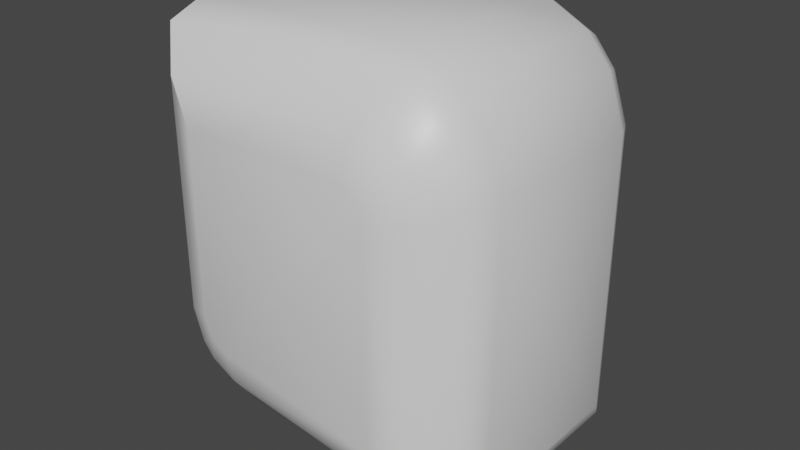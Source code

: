 # Source: Cloned.blend  (saved by Blender 2.91.10; exported with 4.5.12 LTS)
import bpy
from mathutils import Matrix  # noqa: F401  (used for matrix-valued properties, if any)

bpy.ops.wm.read_factory_settings(use_empty=True)
scene = bpy.context.scene
scene.name = 'Scene'

# ---- collections
col_collection = bpy.data.collections.new('Collection'); scene.collection.children.link(col_collection)

# ---- materials (node trees are filled in below, after node groups)
mat_material = bpy.data.materials.new('Material')
mat_material.alpha_threshold = 0.0
mat_material.use_transparent_shadow = False
mat_material.line_color = (0.0, 0.0, 0.0, 1.0)

# ---- node groups
ng_auto_smooth = bpy.data.node_groups.new('Auto Smooth', 'GeometryNodeTree')
_s = ng_auto_smooth.interface.new_socket(name='Geometry', in_out='OUTPUT', socket_type='NodeSocketGeometry')
_s = ng_auto_smooth.interface.new_socket(name='Geometry', in_out='INPUT', socket_type='NodeSocketGeometry')
_s = ng_auto_smooth.interface.new_socket(name='Angle', in_out='INPUT', socket_type='NodeSocketFloat')
_s.subtype = 'ANGLE'
_s.min_value = 0.0
_s.max_value = 3.142
ng_auto_smooth.is_modifier = True
_N = ng_auto_smooth.nodes; _L = ng_auto_smooth.links
n0 = _N.new('NodeGroupOutput'); n0.name = 'Group Output'; n0.location = (480, -100)
n1 = _N.new('NodeGroupInput'); n1.name = 'Group Input'; n1.location = (-420, -300)
n2 = _N.new('NodeGroupInput'); n2.name = 'Group Input.001'; n2.location = (-60, -100)
n3 = _N.new('GeometryNodeSetShadeSmooth'); n3.name = 'Set Shade Smooth'; n3.location = (120, -100)
n3.domain = 'EDGE'
n4 = _N.new('GeometryNodeSetShadeSmooth'); n4.name = 'Set Shade Smooth.001'; n4.location = (300, -100)
n5 = _N.new('GeometryNodeInputMeshEdgeAngle'); n5.name = 'Edge Angle'; n5.location = (-420, -220)
n6 = _N.new('GeometryNodeInputEdgeSmooth'); n6.name = 'Is Edge Smooth'; n6.location = (-60, -160)
n7 = _N.new('GeometryNodeInputShadeSmooth'); n7.name = 'Is Face Smooth'; n7.location = (-240, -340)
n8 = _N.new('FunctionNodeBooleanMath'); n8.name = 'Boolean Math'; n8.location = (-60, -220)
n9 = _N.new('FunctionNodeCompare'); n9.name = 'Compare'; n9.location = (-240, -180)
n9.operation = 'LESS_EQUAL'
_L.new(n5.outputs[0], n9.inputs[0])
_L.new(n4.outputs[0], n0.inputs[0])
_L.new(n1.outputs[1], n9.inputs[1])
_L.new(n9.outputs[0], n8.inputs[0])
_L.new(n7.outputs[0], n8.inputs[1])
_L.new(n2.outputs[0], n3.inputs[0])
_L.new(n6.outputs[0], n3.inputs[1])
_L.new(n3.outputs[0], n4.inputs[0])
_L.new(n8.outputs[0], n3.inputs[2])
n0.is_active_output = True

# ---- material node trees
mat_material.use_nodes = True; mat_material.node_tree.nodes.clear()
_N = mat_material.node_tree.nodes; _L = mat_material.node_tree.links
n0 = _N.new('ShaderNodeOutputMaterial'); n0.name = 'Material Output'; n0.location = (300, 300)
n1 = _N.new('ShaderNodeBsdfPrincipled'); n1.name = 'Principled BSDF'; n1.location = (10, 300)
n1.distribution = 'GGX'
n1.subsurface_method = 'BURLEY'
n1.inputs[2].default_value = 0.4
n1.inputs[3].default_value = 1.45
n1.inputs[27].default_value = (0.0, 0.0, 0.0, 1.0)
n1.inputs[28].default_value = 1.0
_L.new(n1.outputs[0], n0.inputs[0])
n0.is_active_output = True

# ---- world
world_world = bpy.data.worlds.new('World'); scene.world = world_world
world_world.use_nodes = True; world_world.node_tree.nodes.clear()
_N = world_world.node_tree.nodes; _L = world_world.node_tree.links
n0 = _N.new('ShaderNodeOutputWorld'); n0.name = 'World Output'; n0.location = (300, 300)
n1 = _N.new('ShaderNodeBackground'); n1.name = 'Background'; n1.location = (10, 300)
n1.inputs[0].default_value = (0.05088, 0.05088, 0.05088, 1.0)
_L.new(n1.outputs[0], n0.inputs[0])
n0.is_active_output = True
world_world.color = (0.05088, 0.05088, 0.05088)
world_world.use_sun_shadow = False
world_world.sun_shadow_jitter_overblur = 0.0

# ---- meshes
me_cube = bpy.data.meshes.new('Cube')
me_cube.from_pydata([(0.7246, 0.7385, 0.009435), (0.7246, -0.7385, 0.009435), (0.3648, 1.0, 0.3693), (0.5366, 0.9288, 0.1975), (0.3648, -1.0, 0.3693), (0.5366, -0.9288, 0.1975), (-0.9319, 0.9288, 1.666), (-0.76, 1.0, 1.494), (-0.9319, -0.9288, 1.666), (-0.76, -1.0, 1.494), (0.2194, 1.0, 1.494), (0.2536, 0.9288, 1.666), (0.2918, 0.7368, 1.858), (0.3065, 0.5624, 1.932), (0.3083, 1.0, 1.457), (0.4056, 0.9288, 1.603), (0.5562, 0.5624, 1.828), (0.5145, 0.7366, 1.766), (0.328, 1.0, 1.438), (0.4736, 0.9288, 1.535), (0.6366, 0.7366, 1.644), (0.6989, 0.5624, 1.685), (0.3648, 1.0, 1.349), (0.5366, 0.9288, 1.383), (0.8024, 0.5624, 1.436), (0.7286, 0.7368, 1.421), (0.3648, -1.0, 1.349), (0.5366, -0.9288, 1.383), (0.7286, -0.7368, 1.421), (0.8024, -0.5624, 1.436), (0.328, -1.0, 1.438), (0.4736, -0.9288, 1.535), (0.6989, -0.5624, 1.685), (0.6366, -0.7366, 1.644), (0.3083, -1.0, 1.457), (0.4056, -0.9288, 1.603), (0.5145, -0.7366, 1.766), (0.5562, -0.5624, 1.828), (0.2194, -1.0, 1.494), (0.2536, -0.9288, 1.666), (0.3065, -0.5624, 1.932), (0.2918, -0.7368, 1.858), (-0.6147, 1.0, 0.4982), (-0.6489, 0.9288, 0.3264), (-0.6871, 0.7368, 0.1344), (-0.7018, 0.5624, 0.06064), (-0.7036, 1.0, 0.535), (-0.8009, 0.9288, 0.3894), (-0.9514, 0.5624, 0.1641), (-0.9098, 0.7366, 0.2264), (-0.7232, 1.0, 0.5547), (-0.8689, 0.9288, 0.4574), (-1.032, 0.7366, 0.3485), (-1.094, 0.5624, 0.3068), (-0.76, 1.0, 0.6436), (-0.9319, 0.9288, 0.6094), (-1.198, 0.5624, 0.5565), (-1.124, 0.7368, 0.5712), (-0.76, -1.0, 0.6436), (-0.9319, -0.9288, 0.6094), (-1.124, -0.7368, 0.5712), (-1.198, -0.5624, 0.5565), (-0.7232, -1.0, 0.5547), (-0.8689, -0.9288, 0.4574), (-1.094, -0.5624, 0.3068), (-1.032, -0.7366, 0.3485), (-0.7036, -1.0, 0.535), (-0.8009, -0.9288, 0.3894), (-0.9098, -0.7366, 0.2264), (-0.9514, -0.5624, 0.1641), (-0.6147, -1.0, 0.4982), (-0.6489, -0.9288, 0.3264), (-0.7018, -0.5624, 0.06064), (-0.6871, -0.7368, 0.1344), (-1.108, 0.7474, 1.832), (-1.108, -0.7474, 1.832), (0.8024, 0.5624, 0.1105), (0.7716, 0.5624, 0.03617), (0.786, 0.6009, 0.055), (0.6979, 0.5624, -0.03752), (0.6235, 0.5624, -0.06832), (0.6791, 0.6009, -0.05196), (0.6235, -0.5624, -0.06832), (0.6979, -0.5624, -0.03752), (0.6791, -0.6009, -0.05196), (0.7716, -0.5624, 0.03617), (0.8024, -0.5624, 0.1105), (0.786, -0.6009, 0.055), (-1.198, 0.5624, 1.75), (-1.161, 0.5624, 1.833), (-1.093, 0.5624, 1.901), (-1.019, 0.5624, 1.932), (-1.019, -0.5624, 1.932), (-1.093, -0.5624, 1.901), (-1.161, -0.5624, 1.833), (-1.198, -0.5624, 1.75)], [], [(91, 13, 12, 74), (75, 41, 40, 92), (73, 1, 5, 71), (63, 59, 60, 65), (25, 0, 3, 23), (15, 11, 12, 17), (77, 85, 83, 79), (55, 51, 52, 57), (23, 19, 20, 25), (1, 73, 72, 82, 84), (49, 52, 51, 47), (45, 72, 69, 48), (65, 68, 67, 63), (61, 56, 53, 64), (13, 40, 37, 16), (47, 43, 44, 49), (35, 31, 33, 36), (29, 24, 21, 32), (31, 27, 28, 33), (48, 69, 64, 53), (17, 20, 19, 15), (16, 37, 32, 21), (42, 46, 50, 54, 7, 10, 14, 18, 22, 2), (39, 35, 36, 41), (75, 60, 59, 8), (4, 26, 30, 34, 38, 9, 58, 62, 66, 70), (8, 39, 41, 75), (71, 67, 68, 73), (74, 12, 11, 6), (81, 80, 45, 44, 0), (57, 74, 6, 55), (61, 95, 88, 56), (24, 76, 78, 0, 25), (27, 5, 1, 28), (46, 42, 43, 47), (45, 48, 49, 44), (70, 66, 67, 71), (69, 72, 73, 68), (62, 58, 59, 63), (61, 64, 65, 60), (54, 50, 51, 55), (53, 56, 57, 52), (14, 10, 11, 15), (13, 16, 17, 12), (38, 34, 35, 39), (37, 40, 41, 36), (30, 26, 27, 31), (29, 32, 33, 28), (22, 18, 19, 23), (21, 24, 25, 20), (42, 2, 3, 43), (48, 53, 52, 49), (50, 46, 47, 51), (7, 54, 55, 6), (10, 7, 6, 11), (16, 21, 20, 17), (18, 14, 15, 19), (2, 22, 23, 3), (34, 30, 31, 35), (32, 37, 36, 33), (9, 38, 39, 8), (26, 4, 5, 27), (4, 70, 71, 5), (58, 9, 8, 59), (64, 69, 68, 65), (66, 62, 63, 67), (76, 24, 29, 86), (28, 1, 87, 86, 29), (89, 94, 93, 90), (60, 75, 95, 61), (78, 77, 79, 81, 0), (45, 80, 82, 72), (56, 88, 74, 57), (84, 83, 85, 87, 1), (89, 90, 91, 74), (13, 91, 92, 40), (92, 93, 94, 75), (0, 44, 43, 3), (76, 77, 78), (79, 80, 81), (82, 83, 84), (85, 86, 87), (74, 88, 89), (95, 75, 94), (90, 93, 92, 91), (85, 77, 76, 86), (79, 83, 82, 80), (94, 89, 88, 95)])
me_cube.polygons.foreach_set('use_smooth', [True] * 88)
_uv = me_cube.uv_layers.new(name='UVMap')
_uv.uv.foreach_set('vector', [0.625, 0.2724, 0.625, 0.438, 0.6158, 0.4362, 0.6157, 0.2601, 0.6157, 0.9899, 0.6158, 0.8138, 0.625, 0.812, 0.623, 0.9846, 0.3842, 0.9362, 0.3848, 0.7598, 0.4082, 0.7832, 0.4082, 0.9314, 0.4246, 0.9589, 0.4436, 0.9668, 0.4388, 0.9908, 0.411, 0.9793, 0.5612, 0.5237, 0.3848, 0.5226, 0.4082, 0.4757, 0.5564, 0.4757, 0.5839, 0.4504, 0.5918, 0.4314, 0.6158, 0.4362, 0.6043, 0.464, 0.3842, 0.5547, 0.3842, 0.6953, 0.3658, 0.6953, 0.3658, 0.5547, 0.4436, 0.2832, 0.4246, 0.2911, 0.411, 0.2707, 0.4388, 0.2592, 0.5564, 0.4668, 0.5754, 0.4589, 0.589, 0.4793, 0.5612, 0.4908, 0.3581, 0.7079, 0.1888, 0.7079, 0.187, 0.6953, 0.3526, 0.6953, 0.3581, 0.6981, 0.3957, 0.286, 0.411, 0.2707, 0.4246, 0.2911, 0.4161, 0.2996, 0.187, 0.5547, 0.187, 0.6953, 0.1558, 0.6953, 0.1558, 0.5547, 0.411, 0.9793, 0.3957, 0.964, 0.4161, 0.9504, 0.4246, 0.9589, 0.125, 0.6953, 0.125, 0.5547, 0.1379, 0.5547, 0.1379, 0.6953, 0.687, 0.5547, 0.687, 0.6953, 0.6428, 0.6953, 0.6428, 0.5547, 0.4161, 0.2996, 0.4082, 0.3186, 0.3842, 0.3138, 0.3957, 0.286, 0.5839, 0.7996, 0.5754, 0.7911, 0.589, 0.7707, 0.6043, 0.786, 0.563, 0.6953, 0.563, 0.5547, 0.6072, 0.5547, 0.6072, 0.6953, 0.5754, 0.7911, 0.5564, 0.7832, 0.5612, 0.7592, 0.589, 0.7707, 0.1558, 0.5547, 0.1558, 0.6953, 0.1379, 0.6953, 0.1379, 0.5547, 0.6043, 0.464, 0.589, 0.4793, 0.5754, 0.4589, 0.5839, 0.4504, 0.6428, 0.5547, 0.6428, 0.6953, 0.6072, 0.6953, 0.6072, 0.5547, 0.4297, 0.3229, 0.4343, 0.3118, 0.4368, 0.3093, 0.4479, 0.3047, 0.5703, 0.3047, 0.5703, 0.4271, 0.5657, 0.4382, 0.5632, 0.4407, 0.5521, 0.4453, 0.4297, 0.4453, 0.5918, 0.8186, 0.5839, 0.7996, 0.6043, 0.786, 0.6158, 0.8138, 0.6091, 0.9907, 0.4388, 0.9908, 0.4436, 0.9668, 0.5918, 0.9668, 0.4297, 0.8047, 0.5521, 0.8047, 0.5632, 0.8093, 0.5657, 0.8118, 0.5703, 0.8229, 0.5703, 0.9453, 0.4479, 0.9453, 0.4368, 0.9407, 0.4343, 0.9382, 0.4297, 0.9271, 0.5918, 0.9668, 0.5918, 0.8186, 0.6158, 0.8138, 0.6119, 0.9869, 0.4082, 0.9314, 0.4161, 0.9504, 0.3957, 0.964, 0.3842, 0.9362, 0.6157, 0.2601, 0.6158, 0.4362, 0.5918, 0.4314, 0.5918, 0.2832, 0.3581, 0.5519, 0.3526, 0.5547, 0.187, 0.5547, 0.1888, 0.5421, 0.3581, 0.5421, 0.4388, 0.2263, 0.6119, 0.2341, 0.5918, 0.2743, 0.4436, 0.2743, 0.437, 0.0547, 0.6023, 0.0547, 0.6023, 0.1953, 0.437, 0.1953, 0.563, 0.5547, 0.3974, 0.5547, 0.3904, 0.5478, 0.3851, 0.5236, 0.5612, 0.5237, 0.5564, 0.7743, 0.4082, 0.7743, 0.3851, 0.7264, 0.5612, 0.7263, 0.4343, 0.3118, 0.4297, 0.3229, 0.4082, 0.3186, 0.4161, 0.2996, 0.187, 0.5547, 0.1558, 0.5547, 0.1575, 0.5421, 0.1853, 0.5421, 0.4297, 0.9271, 0.4343, 0.9382, 0.4161, 0.9504, 0.4082, 0.9314, 0.1558, 0.6953, 0.187, 0.6953, 0.1853, 0.7079, 0.1575, 0.7079, 0.4368, 0.9407, 0.4479, 0.9453, 0.4436, 0.9668, 0.4246, 0.9589, 0.125, 0.6953, 0.1379, 0.6953, 0.1372, 0.7079, 0.1257, 0.7079, 0.4479, 0.3047, 0.4368, 0.3093, 0.4246, 0.2911, 0.4436, 0.2832, 0.1379, 0.5547, 0.125, 0.5547, 0.1257, 0.5421, 0.1372, 0.5421, 0.5657, 0.4382, 0.5703, 0.4271, 0.5918, 0.4314, 0.5839, 0.4504, 0.625, 0.438, 0.6121, 0.4692, 0.6043, 0.464, 0.6158, 0.4362, 0.5703, 0.8229, 0.5657, 0.8118, 0.5839, 0.7996, 0.5918, 0.8186, 0.6121, 0.7808, 0.625, 0.812, 0.6158, 0.8138, 0.6043, 0.786, 0.5632, 0.8093, 0.5521, 0.8047, 0.5564, 0.7832, 0.5754, 0.7911, 0.563, 0.75, 0.5942, 0.7629, 0.589, 0.7707, 0.5612, 0.7592, 0.5521, 0.4453, 0.5632, 0.4407, 0.5754, 0.4589, 0.5564, 0.4668, 0.5942, 0.4871, 0.563, 0.5, 0.5612, 0.4908, 0.589, 0.4793, 0.4297, 0.3229, 0.4297, 0.4453, 0.4082, 0.4668, 0.4082, 0.3186, 0.1558, 0.5547, 0.1379, 0.5547, 0.1392, 0.5421, 0.1545, 0.5421, 0.4368, 0.3093, 0.4343, 0.3118, 0.4161, 0.2996, 0.4246, 0.2911, 0.5703, 0.3047, 0.4479, 0.3047, 0.4436, 0.2743, 0.5918, 0.2743, 0.5703, 0.4271, 0.5703, 0.3047, 0.5918, 0.2832, 0.5918, 0.4314, 0.6121, 0.4692, 0.5942, 0.4871, 0.589, 0.4793, 0.6043, 0.464, 0.5632, 0.4407, 0.5657, 0.4382, 0.5839, 0.4504, 0.5754, 0.4589, 0.4297, 0.4453, 0.5521, 0.4453, 0.5564, 0.4757, 0.4082, 0.4757, 0.5657, 0.8118, 0.5632, 0.8093, 0.5754, 0.7911, 0.5839, 0.7996, 0.5942, 0.7629, 0.6121, 0.7808, 0.6043, 0.786, 0.589, 0.7707, 0.5703, 0.9453, 0.5703, 0.8229, 0.5918, 0.8186, 0.5918, 0.9668, 0.5521, 0.8047, 0.4297, 0.8047, 0.4082, 0.7743, 0.5564, 0.7743, 0.4297, 0.8047, 0.4297, 0.9271, 0.4082, 0.9314, 0.4082, 0.7832, 0.4479, 0.9453, 0.5703, 0.9453, 0.5918, 0.9668, 0.4436, 0.9668, 0.1379, 0.6953, 0.1558, 0.6953, 0.1545, 0.7079, 0.1392, 0.7079, 0.4343, 0.9382, 0.4368, 0.9407, 0.4246, 0.9589, 0.4161, 0.9504, 0.3974, 0.5547, 0.563, 0.5547, 0.563, 0.6953, 0.3974, 0.6953, 0.5612, 0.7263, 0.3851, 0.7264, 0.3904, 0.7022, 0.3974, 0.6953, 0.563, 0.6953, 0.6127, 0.1953, 0.6127, 0.0547, 0.6212, 0.0547, 0.6212, 0.1953, 0.4388, 0.04212, 0.6025, 0.04212, 0.6023, 0.0547, 0.437, 0.0547, 0.3884, 0.5519, 0.3842, 0.5547, 0.3658, 0.5547, 0.3616, 0.5519, 0.3759, 0.5421, 0.187, 0.5547, 0.3526, 0.5547, 0.3526, 0.6953, 0.187, 0.6953, 0.437, 0.1953, 0.6023, 0.1953, 0.6091, 0.2264, 0.4388, 0.2263, 0.377, 0.7654, 0.3763, 0.7643, 0.3794, 0.7582, 0.3815, 0.7565, 0.3843, 0.7601, 0.6127, 0.1953, 0.6212, 0.1953, 0.6232, 0.1981, 0.6207, 0.2079, 0.687, 0.5547, 0.8526, 0.5547, 0.8526, 0.6953, 0.687, 0.6953, 0.623, 0.9913, 0.6212, 0.9935, 0.6127, 0.9977, 0.6157, 0.9903, 0.3843, 0.4899, 0.3842, 0.3138, 0.4082, 0.3186, 0.4082, 0.4668, 0.3974, 0.5545, 0.3842, 0.5547, 0.3884, 0.5519, 0.3614, 0.5539, 0.3526, 0.5547, 0.3581, 0.5519, 0.3526, 0.6953, 0.3581, 0.6966, 0.3581, 0.6981, 0.3794, 0.7582, 0.3806, 0.7556, 0.3815, 0.7565, 0.6091, 0.2264, 0.6023, 0.1953, 0.6089, 0.199, 0.6023, 0.0547, 0.6081, 0.04212, 0.6081, 0.05319, 0.6212, 0.1953, 0.6212, 0.0547, 0.625, 0.0547, 0.625, 0.1953, 0.3842, 0.6953, 0.3842, 0.5547, 0.3974, 0.5547, 0.3974, 0.6953, 0.3658, 0.5547, 0.3658, 0.6953, 0.3526, 0.6953, 0.3526, 0.5547, 0.6127, 0.0547, 0.6127, 0.1953, 0.6023, 0.1953, 0.6023, 0.0547])
me_cube.materials.append(mat_material)
me_cube.use_remesh_preserve_volume = False
me_cube.use_remesh_preserve_attributes = False
me_cube.use_mirror_vertex_groups = False
me_cube.update()

# ---- objects
ob_cube = bpy.data.objects.new('Cube', me_cube)

# ---- transforms, parenting, visibility, modifiers, constraints
ob_cube.location = (0.1403, 0.0, 1.023)
ob_cube.scale = (0.8849, 0.8193, 1.1)
ob_cube.lock_rotations_4d = False
ob_cube.empty_display_type = 'ARROWS'
ob_cube.lineart.crease_threshold = 0.0
_m = ob_cube.modifiers.new('Auto Smooth', 'NODES')
_m.node_group = ng_auto_smooth
_gi = [s.identifier for s in ng_auto_smooth.interface.items_tree if s.item_type == 'SOCKET' and s.in_out == 'INPUT']
_m[_gi[1]] = 0.5236  # Angle

# ---- collection membership
col_collection.objects.link(ob_cube)

# ---- scene / render settings (as saved in the file)
scene.frame_start = 1; scene.frame_end = 250; scene.frame_set(1)
scene.render.engine = 'BLENDER_EEVEE_NEXT'
scene.cycles.use_denoising = False
scene.cycles.samples = 128
scene.cycles.sampling_pattern = 'TABULATED_SOBOL'
scene.cycles.use_adaptive_sampling = False
scene.cycles.use_light_tree = False
scene.view_settings.view_transform = 'Filmic'
bpy.context.view_layer.update()

# ---- added for rendering (the .blend has no active camera and no usable light): camera, sun
cam_auto = bpy.data.cameras.new('AutoCamera')
cam_auto.lens = 50.0
cam_auto.sensor_width = 36.0
cam_auto.clip_end = 1000.0
ob_auto_camera = bpy.data.objects.new('AutoCamera', cam_auto)
scene.collection.objects.link(ob_auto_camera)
ob_auto_camera.location = (2.98637, -3.62518, 4.46498)
ob_auto_camera.rotation_euler = (1.09748, -7.21219e-08, 0.694738)
scene.camera = ob_auto_camera
light_auto_sun = bpy.data.lights.new('AutoSun', 'SUN')
light_auto_sun.energy = 3.0
light_auto_sun.angle = 0.0523599
ob_auto_sun = bpy.data.objects.new('AutoSun', light_auto_sun)
scene.collection.objects.link(ob_auto_sun)
ob_auto_sun.rotation_euler = (0.872665, 0.174533, 0.523599)
bpy.context.view_layer.update()
